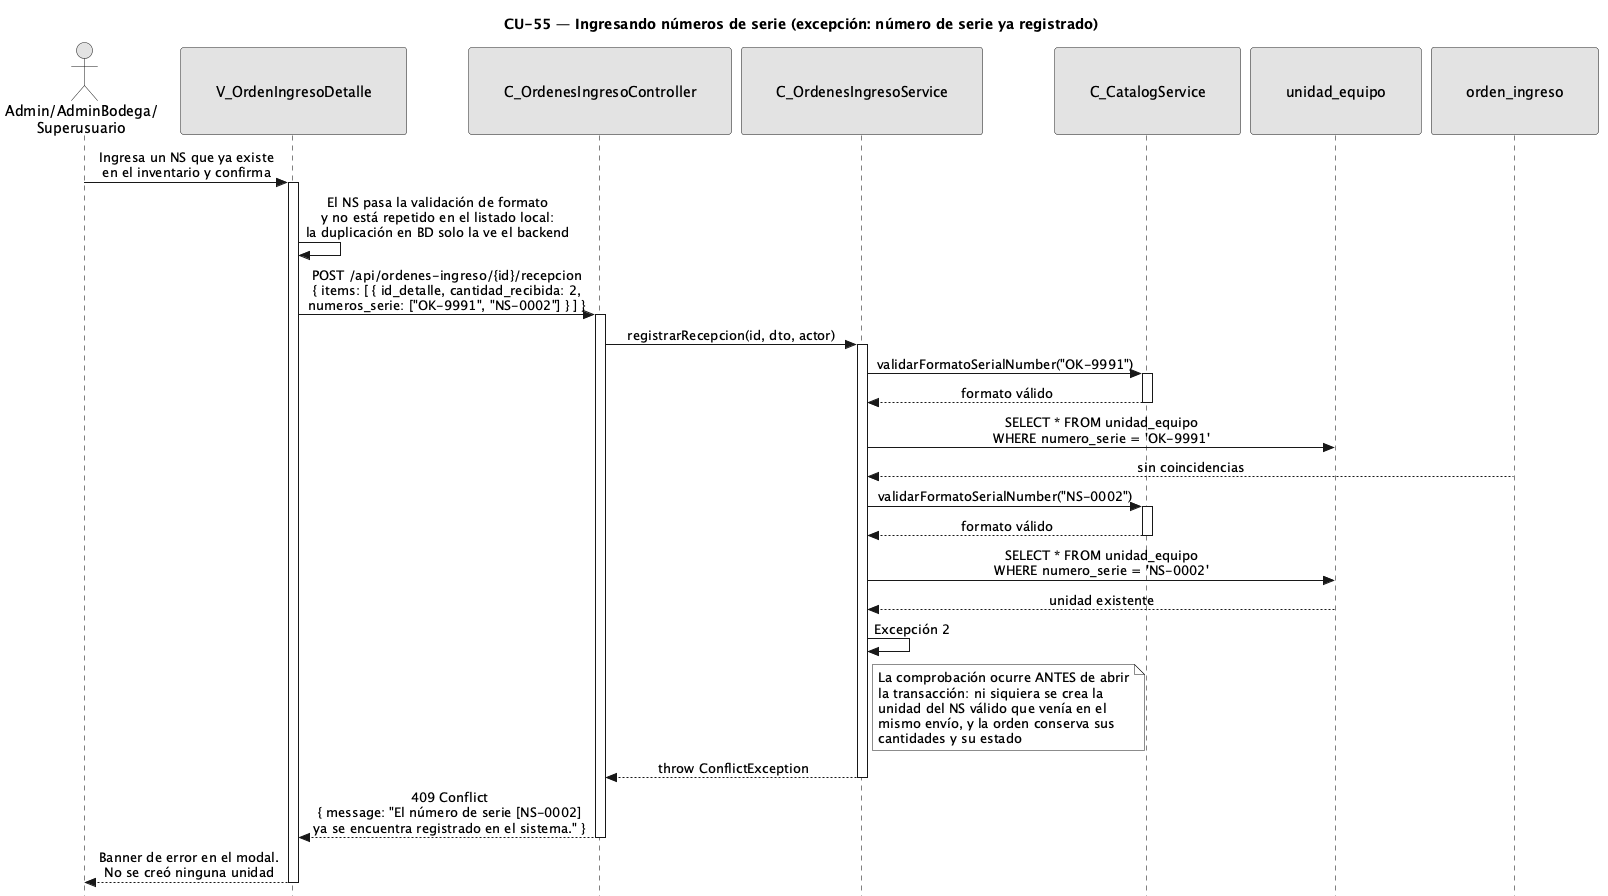

The diagram above was rendered by PlantUML. Its source (embedded in the PNG):
@startuml CU55-NumerosSerieRecepcion-Exc-SerieDuplicada
title CU-55 — Ingresando números de serie (excepción: número de serie ya registrado)

skinparam style strictuml
skinparam monochrome true
skinparam shadowing false
skinparam sequenceMessageAlign center
<style>
sequenceDiagram {
  participant {
    padding 35
  }
  actor {
    padding 15
  }
}
</style>
skinparam sequence {
  MessageAlign center
  LifeLineBorderColor black
}
hide footbox

actor "Admin/AdminBodega/\nSuperusuario" as user
participant "V_OrdenIngresoDetalle" as view
participant "C_OrdenesIngresoController" as ctrl
participant "C_OrdenesIngresoService" as svc
participant "C_CatalogService" as cat
participant "unidad_equipo" as uent
participant "orden_ingreso" as oing

user -> view : Ingresa un NS que ya existe\nen el inventario y confirma
activate view

view -> view : El NS pasa la validación de formato\ny no está repetido en el listado local:\nla duplicación en BD solo la ve el backend

view -> ctrl : POST /api/ordenes-ingreso/{id}/recepcion\n{ items: [ { id_detalle, cantidad_recibida: 2,\nnumeros_serie: ["OK-9991", "NS-0002"] } ] }
activate ctrl

ctrl -> svc : registrarRecepcion(id, dto, actor)
activate svc

svc -> cat : validarFormatoSerialNumber("OK-9991")
activate cat
cat --> svc : formato válido
deactivate cat

svc -> uent : SELECT * FROM unidad_equipo\nWHERE numero_serie = 'OK-9991'
oing --> svc : sin coincidencias

svc -> cat : validarFormatoSerialNumber("NS-0002")
activate cat
cat --> svc : formato válido
deactivate cat

svc -> uent : SELECT * FROM unidad_equipo\nWHERE numero_serie = 'NS-0002'
uent --> svc : unidad existente

svc -> svc : Excepción 2

note right of svc
  La comprobación ocurre ANTES de abrir
  la transacción: ni siquiera se crea la
  unidad del NS válido que venía en el
  mismo envío, y la orden conserva sus
  cantidades y su estado
end note

svc --> ctrl : throw ConflictException
deactivate svc

ctrl --> view : 409 Conflict\n{ message: "El número de serie [NS-0002]\nya se encuentra registrado en el sistema." }
deactivate ctrl

view --> user : Banner de error en el modal.\nNo se creó ninguna unidad
deactivate view

@enduml